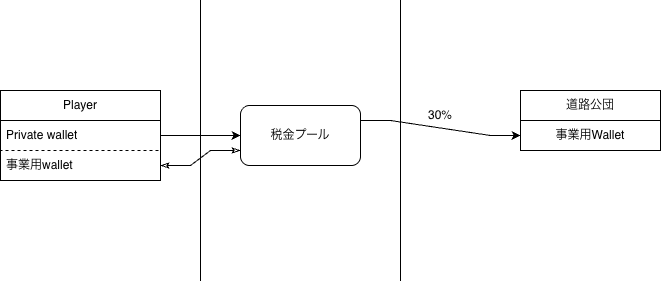

The diagram above was exported from draw.io. Its source (the exported page's mxGraphModel, read from the mxfile embedded in the PNG):
<mxGraphModel dx="1310" dy="1967" grid="1" gridSize="10" guides="1" tooltips="1" connect="1" arrows="1" fold="1" page="1" pageScale="1" pageWidth="850" pageHeight="1100" math="0" shadow="0" extFonts="Permanent Marker^https://fonts.googleapis.com/css?family=Permanent+Marker">
  <root>
    <mxCell id="0" />
    <mxCell id="1" parent="0" />
    <mxCell id="EDViek1StaecwCTFfGdp-9" parent="1" style="swimlane;fontStyle=0;childLayout=stackLayout;horizontal=1;startSize=30;horizontalStack=0;resizeParent=1;resizeParentMax=0;resizeLast=0;collapsible=1;marginBottom=0;whiteSpace=wrap;html=1;" value="Player" vertex="1">
      <mxGeometry height="90" width="160" x="80" y="80" as="geometry" />
    </mxCell>
    <mxCell id="EDViek1StaecwCTFfGdp-10" parent="EDViek1StaecwCTFfGdp-9" style="text;strokeColor=default;fillColor=none;align=left;verticalAlign=middle;spacingLeft=4;spacingRight=4;overflow=hidden;points=[[0,0.5],[1,0.5]];portConstraint=eastwest;rotatable=0;whiteSpace=wrap;html=1;dashed=1;" value="Private wallet" vertex="1">
      <mxGeometry height="30" width="160" y="30" as="geometry" />
    </mxCell>
    <mxCell id="EDViek1StaecwCTFfGdp-12" parent="EDViek1StaecwCTFfGdp-9" style="text;strokeColor=none;fillColor=none;align=left;verticalAlign=middle;spacingLeft=4;spacingRight=4;overflow=hidden;points=[[0,0.5],[1,0.5]];portConstraint=eastwest;rotatable=0;whiteSpace=wrap;html=1;" value="事業用wallet" vertex="1">
      <mxGeometry height="30" width="160" y="60" as="geometry" />
    </mxCell>
    <mxCell id="EDViek1StaecwCTFfGdp-39" edge="1" parent="1" source="EDViek1StaecwCTFfGdp-23" style="edgeStyle=entityRelationEdgeStyle;rounded=0;orthogonalLoop=1;jettySize=auto;html=1;exitX=1;exitY=0.25;exitDx=0;exitDy=0;entryX=0;entryY=0.5;entryDx=0;entryDy=0;shape=filledEdge;" target="EDViek1StaecwCTFfGdp-35">
      <mxGeometry relative="1" as="geometry" />
    </mxCell>
    <mxCell id="EDViek1StaecwCTFfGdp-23" parent="1" style="rounded=1;whiteSpace=wrap;html=1;" value="税金プール" vertex="1">
      <mxGeometry height="60" width="120" x="320" y="95" as="geometry" />
    </mxCell>
    <mxCell id="EDViek1StaecwCTFfGdp-24" edge="1" parent="1" source="EDViek1StaecwCTFfGdp-10" style="edgeStyle=orthogonalEdgeStyle;rounded=0;orthogonalLoop=1;jettySize=auto;html=1;exitX=1;exitY=0.5;exitDx=0;exitDy=0;entryX=0;entryY=0.5;entryDx=0;entryDy=0;curved=1;" target="EDViek1StaecwCTFfGdp-23">
      <mxGeometry relative="1" as="geometry" />
    </mxCell>
    <mxCell id="EDViek1StaecwCTFfGdp-25" edge="1" parent="1" source="EDViek1StaecwCTFfGdp-12" style="edgeStyle=entityRelationEdgeStyle;rounded=0;orthogonalLoop=1;jettySize=auto;html=1;exitX=1;exitY=0.5;exitDx=0;exitDy=0;entryX=0;entryY=0.75;entryDx=0;entryDy=0;startArrow=classicThin;startFill=0;endArrow=classicThin;endFill=0;" target="EDViek1StaecwCTFfGdp-23">
      <mxGeometry relative="1" as="geometry" />
    </mxCell>
    <mxCell id="EDViek1StaecwCTFfGdp-31" parent="1" style="swimlane;fontStyle=0;childLayout=stackLayout;horizontal=1;startSize=30;horizontalStack=0;resizeParent=1;resizeParentMax=0;resizeLast=0;collapsible=1;marginBottom=0;whiteSpace=wrap;html=1;" value="道路公団" vertex="1">
      <mxGeometry height="60" width="140" x="600" y="80" as="geometry" />
    </mxCell>
    <mxCell id="EDViek1StaecwCTFfGdp-35" parent="EDViek1StaecwCTFfGdp-31" style="text;html=1;whiteSpace=wrap;strokeColor=none;fillColor=none;align=center;verticalAlign=middle;rounded=0;" value="事業用Wallet" vertex="1">
      <mxGeometry height="30" width="140" y="30" as="geometry" />
    </mxCell>
    <mxCell id="EDViek1StaecwCTFfGdp-40" parent="1" style="text;html=1;whiteSpace=wrap;strokeColor=none;fillColor=none;align=center;verticalAlign=middle;rounded=0;" value="30%" vertex="1">
      <mxGeometry height="30" width="60" x="490" y="90" as="geometry" />
    </mxCell>
    <mxCell id="EDViek1StaecwCTFfGdp-42" parent="1" style="shape=partialRectangle;whiteSpace=wrap;html=1;top=0;bottom=0;fillColor=none;" value="" vertex="1">
      <mxGeometry height="280" width="200" x="280" y="-10" as="geometry" />
    </mxCell>
  </root>
</mxGraphModel>